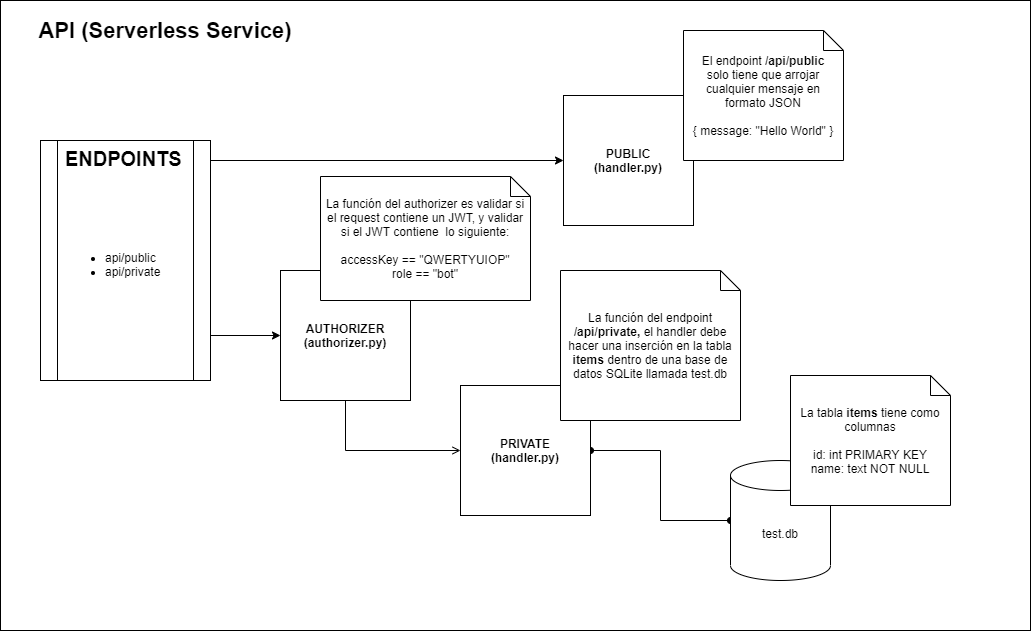

The diagram above was exported from draw.io. Its source (the exported page's mxGraphModel, read from the mxfile embedded in the PNG):
<mxGraphModel dx="944" dy="498" grid="1" gridSize="10" guides="1" tooltips="1" connect="1" arrows="1" fold="1" page="1" pageScale="1" pageWidth="1400" pageHeight="850" math="0" shadow="0">
  <root>
    <mxCell id="0" />
    <mxCell id="1" parent="0" />
    <mxCell id="h6YZshLCneijMv0EZf08-2" value="" style="rounded=0;whiteSpace=wrap;html=1;" parent="1" vertex="1">
      <mxGeometry x="40" y="50" width="1030" height="630" as="geometry" />
    </mxCell>
    <mxCell id="h6YZshLCneijMv0EZf08-1" value="PUBLIC&lt;br&gt;(handler.py)" style="whiteSpace=wrap;html=1;aspect=fixed;fontStyle=1" parent="1" vertex="1">
      <mxGeometry x="603" y="145" width="130" height="130" as="geometry" />
    </mxCell>
    <mxCell id="h6YZshLCneijMv0EZf08-8" style="edgeStyle=orthogonalEdgeStyle;rounded=0;orthogonalLoop=1;jettySize=auto;html=1;entryX=0.5;entryY=1;entryDx=0;entryDy=0;fontSize=22;endArrow=none;endFill=0;startArrow=open;startFill=0;" parent="1" source="h6YZshLCneijMv0EZf08-3" target="h6YZshLCneijMv0EZf08-4" edge="1">
      <mxGeometry relative="1" as="geometry" />
    </mxCell>
    <mxCell id="ui3bEy8_My5ocIGB6Ugs-6" style="edgeStyle=orthogonalEdgeStyle;rounded=0;orthogonalLoop=1;jettySize=auto;html=1;entryX=0;entryY=0.5;entryDx=0;entryDy=0;entryPerimeter=0;endArrow=oval;endFill=1;startArrow=oval;startFill=1;" edge="1" parent="1" source="h6YZshLCneijMv0EZf08-3" target="ui3bEy8_My5ocIGB6Ugs-5">
      <mxGeometry relative="1" as="geometry" />
    </mxCell>
    <mxCell id="h6YZshLCneijMv0EZf08-3" value="PRIVATE&lt;br&gt;(handler.py)" style="whiteSpace=wrap;html=1;aspect=fixed;fontStyle=1" parent="1" vertex="1">
      <mxGeometry x="500" y="435" width="130" height="130" as="geometry" />
    </mxCell>
    <mxCell id="h6YZshLCneijMv0EZf08-4" value="AUTHORIZER&lt;br&gt;(authorizer.py)" style="whiteSpace=wrap;html=1;aspect=fixed;fontStyle=1" parent="1" vertex="1">
      <mxGeometry x="320" y="320" width="130" height="130" as="geometry" />
    </mxCell>
    <mxCell id="h6YZshLCneijMv0EZf08-5" value="API (Serverless Service)" style="text;html=1;strokeColor=none;fillColor=none;align=center;verticalAlign=middle;whiteSpace=wrap;rounded=0;fontSize=22;fontStyle=1" parent="1" vertex="1">
      <mxGeometry x="60" y="70" width="290" height="20" as="geometry" />
    </mxCell>
    <mxCell id="ui3bEy8_My5ocIGB6Ugs-2" style="edgeStyle=orthogonalEdgeStyle;rounded=0;orthogonalLoop=1;jettySize=auto;html=1;exitX=1;exitY=0.25;exitDx=0;exitDy=0;entryX=0;entryY=0.5;entryDx=0;entryDy=0;" edge="1" parent="1" source="h6YZshLCneijMv0EZf08-11" target="h6YZshLCneijMv0EZf08-1">
      <mxGeometry relative="1" as="geometry">
        <Array as="points">
          <mxPoint x="250" y="210" />
        </Array>
      </mxGeometry>
    </mxCell>
    <mxCell id="ui3bEy8_My5ocIGB6Ugs-3" style="edgeStyle=orthogonalEdgeStyle;rounded=0;orthogonalLoop=1;jettySize=auto;html=1;exitX=1;exitY=0.75;exitDx=0;exitDy=0;entryX=0;entryY=0.5;entryDx=0;entryDy=0;" edge="1" parent="1" source="h6YZshLCneijMv0EZf08-11" target="h6YZshLCneijMv0EZf08-4">
      <mxGeometry relative="1" as="geometry">
        <Array as="points">
          <mxPoint x="250" y="385" />
        </Array>
      </mxGeometry>
    </mxCell>
    <mxCell id="h6YZshLCneijMv0EZf08-11" value="" style="shape=process;whiteSpace=wrap;html=1;backgroundOutline=1;fontSize=22;" parent="1" vertex="1">
      <mxGeometry x="80" y="190" width="170" height="240" as="geometry" />
    </mxCell>
    <mxCell id="h6YZshLCneijMv0EZf08-19" value="&lt;h1&gt;&lt;font style=&quot;font-size: 20px&quot;&gt;ENDPOINTS&lt;/font&gt;&lt;/h1&gt;&lt;div style=&quot;font-size: 12px&quot;&gt;&lt;div&gt;&lt;br&gt;&lt;/div&gt;&lt;div&gt;&lt;br&gt;&lt;/div&gt;&lt;div&gt;&lt;br&gt;&lt;/div&gt;&lt;ul&gt;&lt;li&gt;&lt;font style=&quot;font-size: 12px&quot;&gt;api/public&lt;/font&gt;&lt;/li&gt;&lt;li&gt;&lt;font style=&quot;font-size: 12px&quot;&gt;api/private&lt;/font&gt;&lt;/li&gt;&lt;/ul&gt;&lt;/div&gt;" style="text;html=1;strokeColor=none;fillColor=none;spacing=5;spacingTop=-20;whiteSpace=wrap;overflow=hidden;rounded=0;fontSize=17;align=left;" parent="1" vertex="1">
      <mxGeometry x="100" y="171" width="130" height="220" as="geometry" />
    </mxCell>
    <mxCell id="ui3bEy8_My5ocIGB6Ugs-1" value="El endpoint &lt;b&gt;/api/public&lt;/b&gt;&lt;br&gt;solo tiene que arrojar cualquier mensaje en formato JSON&lt;br&gt;&lt;br&gt;{ message: &quot;Hello World&quot; }" style="shape=note;size=20;whiteSpace=wrap;html=1;" vertex="1" parent="1">
      <mxGeometry x="723" y="80" width="160" height="130" as="geometry" />
    </mxCell>
    <mxCell id="ui3bEy8_My5ocIGB6Ugs-4" value="La función del endpoint &lt;b&gt;/api/private,&amp;nbsp;&lt;/b&gt;el handler debe hacer una inserción en la tabla &lt;b&gt;items &lt;/b&gt;dentro de una base de datos SQLite llamada test.db" style="shape=note;size=20;whiteSpace=wrap;html=1;" vertex="1" parent="1">
      <mxGeometry x="600" y="320" width="180" height="150" as="geometry" />
    </mxCell>
    <mxCell id="ui3bEy8_My5ocIGB6Ugs-5" value="test.db" style="shape=cylinder3;whiteSpace=wrap;html=1;boundedLbl=1;backgroundOutline=1;size=15;" vertex="1" parent="1">
      <mxGeometry x="770" y="510" width="100" height="120" as="geometry" />
    </mxCell>
    <mxCell id="ui3bEy8_My5ocIGB6Ugs-7" value="La tabla &lt;b&gt;items&lt;/b&gt;&amp;nbsp;tiene como columnas&lt;br&gt;&lt;br&gt;id: int PRIMARY KEY&lt;br&gt;name: text NOT NULL" style="shape=note;size=20;whiteSpace=wrap;html=1;" vertex="1" parent="1">
      <mxGeometry x="830" y="425" width="160" height="130" as="geometry" />
    </mxCell>
    <mxCell id="ui3bEy8_My5ocIGB6Ugs-8" value="La función del authorizer es validar si el request contiene un JWT, y validar si el JWT contiene&amp;nbsp; lo siguiente:&lt;br&gt;&lt;br&gt;accessKey == &quot;QWERTYUIOP&quot;&lt;br&gt;role == &quot;bot&quot;" style="shape=note;size=20;whiteSpace=wrap;html=1;" vertex="1" parent="1">
      <mxGeometry x="360" y="226" width="210" height="124" as="geometry" />
    </mxCell>
  </root>
</mxGraphModel>